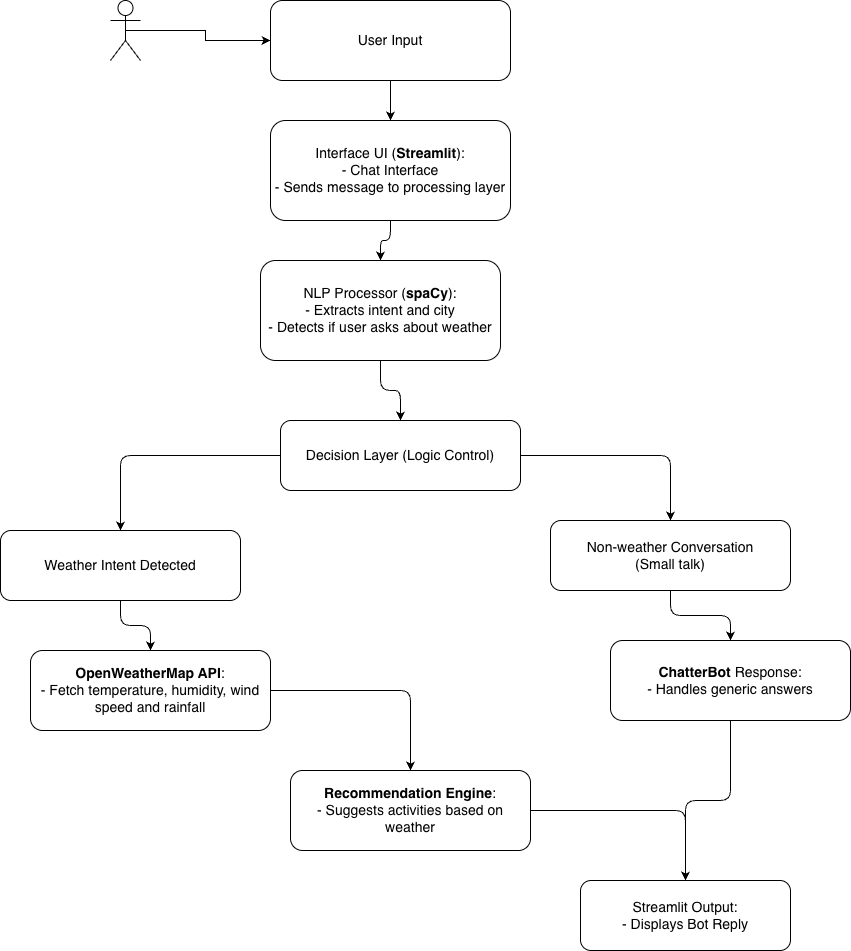

The diagram above was exported from draw.io. Its source (the exported page's mxGraphModel, read from the mxfile embedded in the PNG):
<mxGraphModel dx="1018" dy="655" grid="1" gridSize="10" guides="1" tooltips="1" connect="1" arrows="1" fold="1" page="1" pageScale="1" pageWidth="827" pageHeight="1169" math="0" shadow="0">
  <root>
    <mxCell id="0" />
    <mxCell id="1" parent="0" />
    <mxCell id="G8IefS8FPEdhibpmymdv-1" value="User Input" style="rounded=1;whiteSpace=wrap;html=1;fontSize=14;labelBackgroundColor=none;" vertex="1" parent="1">
      <mxGeometry x="330" y="130" width="240" height="80" as="geometry" />
    </mxCell>
    <mxCell id="G8IefS8FPEdhibpmymdv-2" value="Interface UI (&lt;b&gt;Streamlit&lt;/b&gt;):&lt;div&gt;- Chat Interface&lt;/div&gt;&lt;div&gt;- Sends message to processing layer&lt;/div&gt;" style="rounded=1;whiteSpace=wrap;html=1;fontSize=14;labelBackgroundColor=none;" vertex="1" parent="1">
      <mxGeometry x="330" y="250" width="240" height="100" as="geometry" />
    </mxCell>
    <mxCell id="G8IefS8FPEdhibpmymdv-3" value="NLP Processor (&lt;b&gt;spaCy&lt;/b&gt;):&lt;br&gt;- Extracts intent and city&lt;br&gt;- Detects if user asks about weather" style="rounded=1;whiteSpace=wrap;html=1;fontSize=14;labelBackgroundColor=none;" vertex="1" parent="1">
      <mxGeometry x="320" y="390" width="240" height="100" as="geometry" />
    </mxCell>
    <mxCell id="G8IefS8FPEdhibpmymdv-4" value="Decision Layer (Logic Control)" style="rounded=1;whiteSpace=wrap;html=1;fontSize=14;labelBackgroundColor=none;" vertex="1" parent="1">
      <mxGeometry x="340" y="550" width="240" height="70" as="geometry" />
    </mxCell>
    <mxCell id="G8IefS8FPEdhibpmymdv-5" value="Weather Intent Detected" style="rounded=1;whiteSpace=wrap;html=1;fontSize=14;labelBackgroundColor=none;" vertex="1" parent="1">
      <mxGeometry x="60" y="660" width="240" height="70" as="geometry" />
    </mxCell>
    <mxCell id="G8IefS8FPEdhibpmymdv-6" value="Non-weather Conversation&lt;br&gt;(Small talk)" style="rounded=1;whiteSpace=wrap;html=1;fontSize=14;labelBackgroundColor=none;" vertex="1" parent="1">
      <mxGeometry x="610" y="650" width="240" height="70" as="geometry" />
    </mxCell>
    <mxCell id="G8IefS8FPEdhibpmymdv-7" value="&lt;b&gt;OpenWeatherMap API&lt;/b&gt;:&lt;br&gt;- Fetch temperature, humidity, wind speed and rainfall" style="rounded=1;whiteSpace=wrap;html=1;fontSize=14;labelBackgroundColor=none;" vertex="1" parent="1">
      <mxGeometry x="90" y="780" width="240" height="80" as="geometry" />
    </mxCell>
    <mxCell id="G8IefS8FPEdhibpmymdv-8" value="&lt;b&gt;Recommendation Engine&lt;/b&gt;:&lt;br&gt;- Suggests activities based on weather" style="rounded=1;whiteSpace=wrap;html=1;fontSize=14;labelBackgroundColor=none;" vertex="1" parent="1">
      <mxGeometry x="350" y="900" width="240" height="80" as="geometry" />
    </mxCell>
    <mxCell id="G8IefS8FPEdhibpmymdv-9" value="&lt;b&gt;ChatterBot&lt;/b&gt; Response:&lt;br&gt;- Handles generic answers" style="rounded=1;whiteSpace=wrap;html=1;fontSize=14;labelBackgroundColor=none;" vertex="1" parent="1">
      <mxGeometry x="670" y="770" width="240" height="80" as="geometry" />
    </mxCell>
    <mxCell id="G8IefS8FPEdhibpmymdv-10" value="Streamlit Output:&lt;br&gt;- Displays Bot Reply" style="rounded=1;whiteSpace=wrap;html=1;fontSize=14;labelBackgroundColor=none;" vertex="1" parent="1">
      <mxGeometry x="640" y="1010" width="210" height="70" as="geometry" />
    </mxCell>
    <mxCell id="G8IefS8FPEdhibpmymdv-11" style="edgeStyle=orthogonalEdgeStyle;rounded=1;labelBackgroundColor=none;fontColor=default;" edge="1" parent="1" source="G8IefS8FPEdhibpmymdv-1" target="G8IefS8FPEdhibpmymdv-2">
      <mxGeometry relative="1" as="geometry" />
    </mxCell>
    <mxCell id="G8IefS8FPEdhibpmymdv-12" style="edgeStyle=orthogonalEdgeStyle;rounded=1;labelBackgroundColor=none;fontColor=default;" edge="1" parent="1" source="G8IefS8FPEdhibpmymdv-2" target="G8IefS8FPEdhibpmymdv-3">
      <mxGeometry relative="1" as="geometry" />
    </mxCell>
    <mxCell id="G8IefS8FPEdhibpmymdv-13" style="edgeStyle=orthogonalEdgeStyle;rounded=1;labelBackgroundColor=none;fontColor=default;" edge="1" parent="1" source="G8IefS8FPEdhibpmymdv-3" target="G8IefS8FPEdhibpmymdv-4">
      <mxGeometry relative="1" as="geometry" />
    </mxCell>
    <mxCell id="G8IefS8FPEdhibpmymdv-14" style="edgeStyle=orthogonalEdgeStyle;rounded=1;labelBackgroundColor=none;fontColor=default;" edge="1" parent="1" source="G8IefS8FPEdhibpmymdv-4" target="G8IefS8FPEdhibpmymdv-5">
      <mxGeometry relative="1" as="geometry" />
    </mxCell>
    <mxCell id="G8IefS8FPEdhibpmymdv-15" style="edgeStyle=orthogonalEdgeStyle;rounded=1;labelBackgroundColor=none;fontColor=default;" edge="1" parent="1" source="G8IefS8FPEdhibpmymdv-4" target="G8IefS8FPEdhibpmymdv-6">
      <mxGeometry relative="1" as="geometry" />
    </mxCell>
    <mxCell id="G8IefS8FPEdhibpmymdv-16" style="edgeStyle=orthogonalEdgeStyle;rounded=1;labelBackgroundColor=none;fontColor=default;" edge="1" parent="1" source="G8IefS8FPEdhibpmymdv-5" target="G8IefS8FPEdhibpmymdv-7">
      <mxGeometry relative="1" as="geometry" />
    </mxCell>
    <mxCell id="G8IefS8FPEdhibpmymdv-17" style="edgeStyle=orthogonalEdgeStyle;rounded=1;labelBackgroundColor=none;fontColor=default;" edge="1" parent="1" source="G8IefS8FPEdhibpmymdv-7" target="G8IefS8FPEdhibpmymdv-8">
      <mxGeometry relative="1" as="geometry" />
    </mxCell>
    <mxCell id="G8IefS8FPEdhibpmymdv-18" style="edgeStyle=orthogonalEdgeStyle;rounded=1;labelBackgroundColor=none;fontColor=default;" edge="1" parent="1" source="G8IefS8FPEdhibpmymdv-8" target="G8IefS8FPEdhibpmymdv-10">
      <mxGeometry relative="1" as="geometry" />
    </mxCell>
    <mxCell id="G8IefS8FPEdhibpmymdv-19" style="edgeStyle=orthogonalEdgeStyle;rounded=1;labelBackgroundColor=none;fontColor=default;" edge="1" parent="1" source="G8IefS8FPEdhibpmymdv-6" target="G8IefS8FPEdhibpmymdv-9">
      <mxGeometry relative="1" as="geometry" />
    </mxCell>
    <mxCell id="G8IefS8FPEdhibpmymdv-20" style="edgeStyle=orthogonalEdgeStyle;rounded=1;labelBackgroundColor=none;fontColor=default;" edge="1" parent="1" source="G8IefS8FPEdhibpmymdv-9" target="G8IefS8FPEdhibpmymdv-10">
      <mxGeometry relative="1" as="geometry" />
    </mxCell>
    <mxCell id="G8IefS8FPEdhibpmymdv-25" style="edgeStyle=orthogonalEdgeStyle;rounded=0;orthogonalLoop=1;jettySize=auto;html=1;exitX=0.5;exitY=0.5;exitDx=0;exitDy=0;exitPerimeter=0;labelBackgroundColor=none;fontColor=default;" edge="1" parent="1" source="G8IefS8FPEdhibpmymdv-21" target="G8IefS8FPEdhibpmymdv-1">
      <mxGeometry relative="1" as="geometry" />
    </mxCell>
    <mxCell id="G8IefS8FPEdhibpmymdv-21" value="" style="shape=umlActor;verticalLabelPosition=bottom;verticalAlign=top;html=1;outlineConnect=0;labelBackgroundColor=none;" vertex="1" parent="1">
      <mxGeometry x="170" y="130" width="30" height="60" as="geometry" />
    </mxCell>
  </root>
</mxGraphModel>